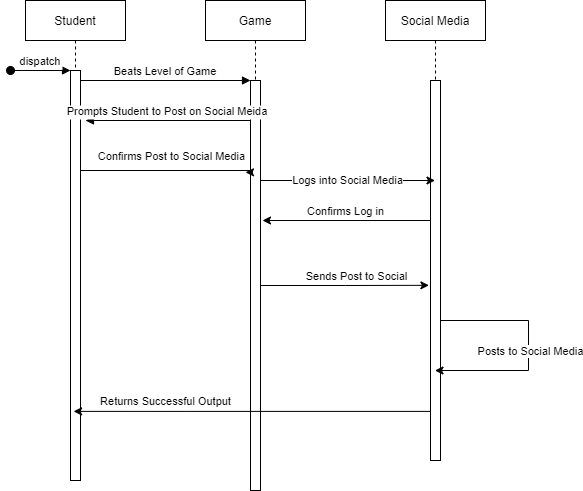

The diagram above was exported from draw.io. Its source (the exported page's mxGraphModel, read from the mxfile embedded in the PNG):
<mxGraphModel dx="868" dy="450" grid="1" gridSize="10" guides="1" tooltips="1" connect="1" arrows="1" fold="1" page="1" pageScale="1" pageWidth="850" pageHeight="1100" background="#FFFFFF" math="0" shadow="0">
  <root>
    <mxCell id="0" />
    <mxCell id="1" parent="0" />
    <mxCell id="3nuBFxr9cyL0pnOWT2aG-1" value="Student" style="shape=umlLifeline;perimeter=lifelinePerimeter;container=1;collapsible=0;recursiveResize=0;rounded=0;shadow=0;strokeWidth=1;" parent="1" vertex="1">
      <mxGeometry x="120" y="80" width="100" height="480" as="geometry" />
    </mxCell>
    <mxCell id="3nuBFxr9cyL0pnOWT2aG-2" value="" style="points=[];perimeter=orthogonalPerimeter;rounded=0;shadow=0;strokeWidth=1;" parent="3nuBFxr9cyL0pnOWT2aG-1" vertex="1">
      <mxGeometry x="45" y="70" width="10" height="410" as="geometry" />
    </mxCell>
    <mxCell id="3nuBFxr9cyL0pnOWT2aG-3" value="dispatch" style="verticalAlign=bottom;startArrow=oval;endArrow=block;startSize=8;shadow=0;strokeWidth=1;" parent="3nuBFxr9cyL0pnOWT2aG-1" target="3nuBFxr9cyL0pnOWT2aG-2" edge="1">
      <mxGeometry relative="1" as="geometry">
        <mxPoint x="-15" y="70" as="sourcePoint" />
      </mxGeometry>
    </mxCell>
    <mxCell id="3nuBFxr9cyL0pnOWT2aG-5" value="Game" style="shape=umlLifeline;perimeter=lifelinePerimeter;container=1;collapsible=0;recursiveResize=0;rounded=0;shadow=0;strokeWidth=1;" parent="1" vertex="1">
      <mxGeometry x="300" y="80" width="100" height="490" as="geometry" />
    </mxCell>
    <mxCell id="3nuBFxr9cyL0pnOWT2aG-6" value="" style="points=[];perimeter=orthogonalPerimeter;rounded=0;shadow=0;strokeWidth=1;" parent="3nuBFxr9cyL0pnOWT2aG-5" vertex="1">
      <mxGeometry x="45" y="80" width="10" height="410" as="geometry" />
    </mxCell>
    <mxCell id="3nuBFxr9cyL0pnOWT2aG-8" value="Beats Level of Game" style="verticalAlign=bottom;endArrow=block;entryX=0;entryY=0;shadow=0;strokeWidth=1;" parent="1" source="3nuBFxr9cyL0pnOWT2aG-2" target="3nuBFxr9cyL0pnOWT2aG-6" edge="1">
      <mxGeometry relative="1" as="geometry">
        <mxPoint x="275" y="160" as="sourcePoint" />
      </mxGeometry>
    </mxCell>
    <mxCell id="3nuBFxr9cyL0pnOWT2aG-9" value="Prompts Student to Post on Social Meida" style="verticalAlign=bottom;endArrow=block;entryX=1;entryY=0;shadow=0;strokeWidth=1;" parent="1" source="3nuBFxr9cyL0pnOWT2aG-6" edge="1">
      <mxGeometry relative="1" as="geometry">
        <mxPoint x="240" y="200" as="sourcePoint" />
        <mxPoint x="180" y="200" as="targetPoint" />
      </mxGeometry>
    </mxCell>
    <mxCell id="6SZiIBa-qIgWkFqdP2D3-1" value="Social Media" style="shape=umlLifeline;perimeter=lifelinePerimeter;container=1;collapsible=0;recursiveResize=0;rounded=0;shadow=0;strokeWidth=1;" parent="1" vertex="1">
      <mxGeometry x="480" y="80" width="100" height="460" as="geometry" />
    </mxCell>
    <mxCell id="6SZiIBa-qIgWkFqdP2D3-2" value="" style="points=[];perimeter=orthogonalPerimeter;rounded=0;shadow=0;strokeWidth=1;" parent="6SZiIBa-qIgWkFqdP2D3-1" vertex="1">
      <mxGeometry x="45" y="80" width="10" height="380" as="geometry" />
    </mxCell>
    <mxCell id="6SZiIBa-qIgWkFqdP2D3-12" style="edgeStyle=orthogonalEdgeStyle;rounded=0;orthogonalLoop=1;jettySize=auto;html=1;" parent="6SZiIBa-qIgWkFqdP2D3-1" source="6SZiIBa-qIgWkFqdP2D3-2" target="6SZiIBa-qIgWkFqdP2D3-1" edge="1">
      <mxGeometry relative="1" as="geometry">
        <mxPoint x="230" y="360" as="targetPoint" />
        <Array as="points">
          <mxPoint x="143" y="320" />
          <mxPoint x="143" y="370" />
        </Array>
      </mxGeometry>
    </mxCell>
    <mxCell id="6SZiIBa-qIgWkFqdP2D3-13" value="Posts to Social Media" style="edgeLabel;html=1;align=center;verticalAlign=middle;resizable=0;points=[];" parent="6SZiIBa-qIgWkFqdP2D3-12" vertex="1" connectable="0">
      <mxGeometry x="0.0827" y="1" relative="1" as="geometry">
        <mxPoint y="-6.8" as="offset" />
      </mxGeometry>
    </mxCell>
    <mxCell id="6SZiIBa-qIgWkFqdP2D3-3" value="Logs into Social Media" style="edgeStyle=orthogonalEdgeStyle;rounded=0;orthogonalLoop=1;jettySize=auto;html=1;" parent="1" source="3nuBFxr9cyL0pnOWT2aG-6" target="6SZiIBa-qIgWkFqdP2D3-1" edge="1">
      <mxGeometry relative="1" as="geometry">
        <Array as="points">
          <mxPoint x="460" y="260" />
          <mxPoint x="460" y="260" />
        </Array>
      </mxGeometry>
    </mxCell>
    <mxCell id="6SZiIBa-qIgWkFqdP2D3-4" style="edgeStyle=orthogonalEdgeStyle;rounded=0;orthogonalLoop=1;jettySize=auto;html=1;entryX=-0.5;entryY=0.224;entryDx=0;entryDy=0;entryPerimeter=0;" parent="1" source="3nuBFxr9cyL0pnOWT2aG-2" target="3nuBFxr9cyL0pnOWT2aG-6" edge="1">
      <mxGeometry relative="1" as="geometry">
        <mxPoint x="320" y="250" as="targetPoint" />
        <Array as="points">
          <mxPoint x="347" y="250" />
          <mxPoint x="347" y="252" />
        </Array>
      </mxGeometry>
    </mxCell>
    <mxCell id="6SZiIBa-qIgWkFqdP2D3-5" value="Confirms Post to Social Media" style="edgeLabel;html=1;align=center;verticalAlign=middle;resizable=0;points=[];" parent="6SZiIBa-qIgWkFqdP2D3-4" vertex="1" connectable="0">
      <mxGeometry x="0.1163" relative="1" as="geometry">
        <mxPoint x="-11" y="-14.96" as="offset" />
      </mxGeometry>
    </mxCell>
    <mxCell id="6SZiIBa-qIgWkFqdP2D3-7" style="edgeStyle=orthogonalEdgeStyle;rounded=0;orthogonalLoop=1;jettySize=auto;html=1;" parent="1" source="6SZiIBa-qIgWkFqdP2D3-2" edge="1">
      <mxGeometry relative="1" as="geometry">
        <mxPoint x="357" y="300" as="targetPoint" />
        <Array as="points">
          <mxPoint x="357" y="300" />
        </Array>
      </mxGeometry>
    </mxCell>
    <mxCell id="6SZiIBa-qIgWkFqdP2D3-9" value="Confirms Log in" style="edgeLabel;html=1;align=center;verticalAlign=middle;resizable=0;points=[];" parent="6SZiIBa-qIgWkFqdP2D3-7" vertex="1" connectable="0">
      <mxGeometry x="0.2976" y="-3" relative="1" as="geometry">
        <mxPoint x="23.8" y="-7" as="offset" />
      </mxGeometry>
    </mxCell>
    <mxCell id="6SZiIBa-qIgWkFqdP2D3-10" style="edgeStyle=orthogonalEdgeStyle;rounded=0;orthogonalLoop=1;jettySize=auto;html=1;entryX=-0.16;entryY=0.539;entryDx=0;entryDy=0;entryPerimeter=0;" parent="1" source="3nuBFxr9cyL0pnOWT2aG-6" target="6SZiIBa-qIgWkFqdP2D3-2" edge="1">
      <mxGeometry relative="1" as="geometry" />
    </mxCell>
    <mxCell id="6SZiIBa-qIgWkFqdP2D3-11" value="Sends Post to Social" style="edgeLabel;html=1;align=center;verticalAlign=middle;resizable=0;points=[];" parent="6SZiIBa-qIgWkFqdP2D3-10" vertex="1" connectable="0">
      <mxGeometry x="0.1364" relative="1" as="geometry">
        <mxPoint y="-9.8" as="offset" />
      </mxGeometry>
    </mxCell>
    <mxCell id="6SZiIBa-qIgWkFqdP2D3-15" style="edgeStyle=orthogonalEdgeStyle;rounded=0;orthogonalLoop=1;jettySize=auto;html=1;entryX=0.481;entryY=0.856;entryDx=0;entryDy=0;entryPerimeter=0;" parent="1" source="6SZiIBa-qIgWkFqdP2D3-2" target="3nuBFxr9cyL0pnOWT2aG-1" edge="1">
      <mxGeometry relative="1" as="geometry">
        <mxPoint x="260" y="490" as="targetPoint" />
        <Array as="points">
          <mxPoint x="280" y="490" />
        </Array>
      </mxGeometry>
    </mxCell>
    <mxCell id="6SZiIBa-qIgWkFqdP2D3-16" value="Returns Successful Output" style="edgeLabel;html=1;align=center;verticalAlign=middle;resizable=0;points=[];" parent="6SZiIBa-qIgWkFqdP2D3-15" vertex="1" connectable="0">
      <mxGeometry x="0.1576" y="-1" relative="1" as="geometry">
        <mxPoint x="-58.14" y="-9.89" as="offset" />
      </mxGeometry>
    </mxCell>
  </root>
</mxGraphModel>